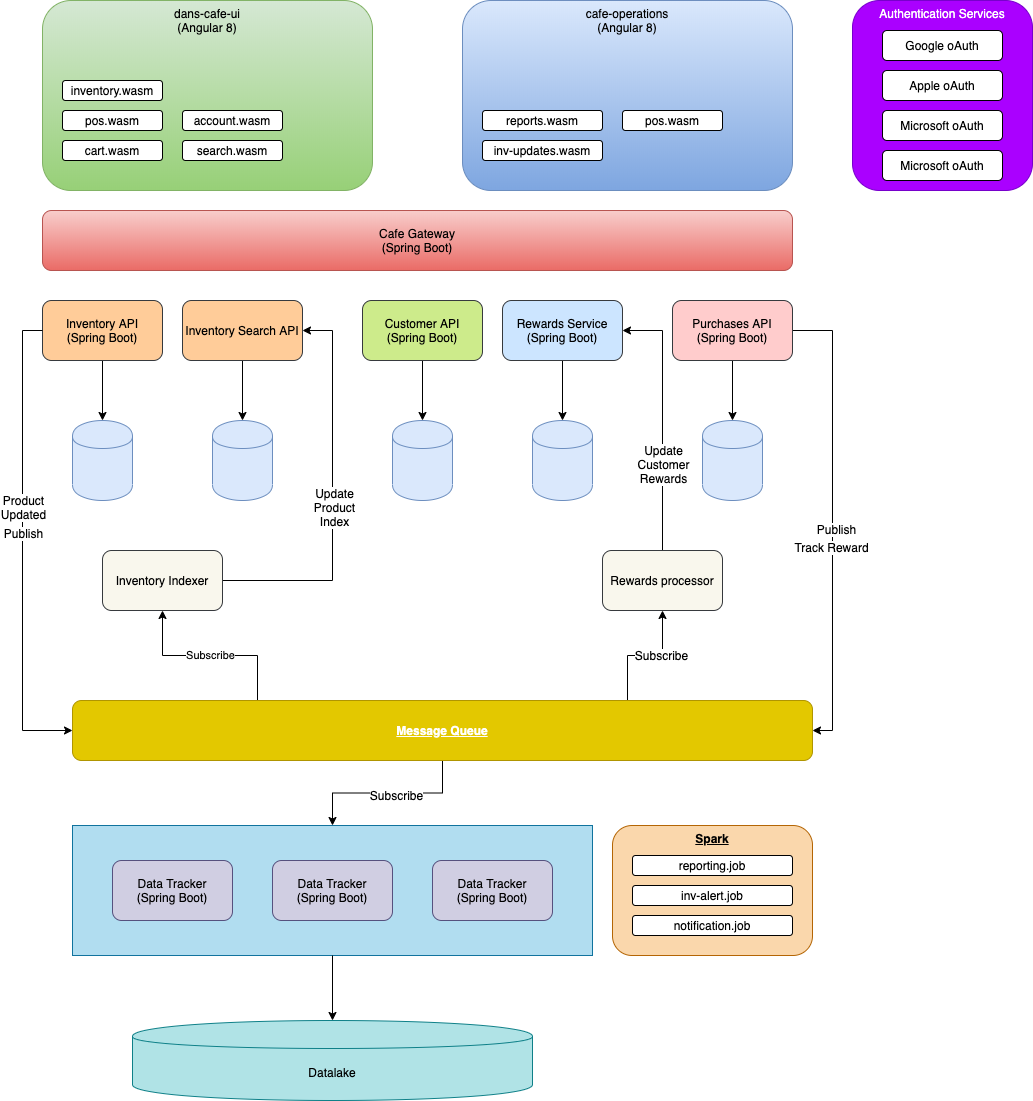

The diagram above was exported from draw.io. Its source (the exported page's mxGraphModel, read from the mxfile embedded in the PNG):
<mxGraphModel dx="2033" dy="693" grid="1" gridSize="10" guides="1" tooltips="1" connect="1" arrows="1" fold="1" page="1" pageScale="1" pageWidth="850" pageHeight="1100" math="0" shadow="0">
  <root>
    <mxCell id="0" />
    <mxCell id="1" parent="0" />
    <mxCell id="dW7oWWPaaVBoY9T_DUUr-25" value="" style="rounded=0;whiteSpace=wrap;html=1;fillColor=#b1ddf0;strokeColor=#10739e;" vertex="1" parent="1">
      <mxGeometry y="885" width="520" height="130" as="geometry" />
    </mxCell>
    <mxCell id="fzEEJf1vVtA_iy2CJOQf-1" value="dans-cafe-ui&lt;br&gt;(Angular 8)" style="rounded=1;whiteSpace=wrap;html=1;verticalAlign=top;gradientColor=#97d077;fillColor=#d5e8d4;strokeColor=#82b366;" parent="1" vertex="1">
      <mxGeometry x="-30" y="60" width="330" height="190" as="geometry" />
    </mxCell>
    <mxCell id="fzEEJf1vVtA_iy2CJOQf-2" value="cafe-operations&lt;br&gt;(Angular 8)" style="rounded=1;whiteSpace=wrap;html=1;verticalAlign=top;gradientColor=#7ea6e0;fillColor=#dae8fc;strokeColor=#6c8ebf;" parent="1" vertex="1">
      <mxGeometry x="390" y="60" width="330" height="190" as="geometry" />
    </mxCell>
    <mxCell id="fzEEJf1vVtA_iy2CJOQf-3" value="Cafe Gateway&lt;br&gt;(Spring Boot)" style="rounded=1;whiteSpace=wrap;html=1;gradientColor=#ea6b66;fillColor=#f8cecc;strokeColor=#b85450;" parent="1" vertex="1">
      <mxGeometry x="-30" y="270" width="750" height="60" as="geometry" />
    </mxCell>
    <mxCell id="fzEEJf1vVtA_iy2CJOQf-9" style="edgeStyle=orthogonalEdgeStyle;rounded=0;orthogonalLoop=1;jettySize=auto;html=1;entryX=0.5;entryY=0;entryDx=0;entryDy=0;" parent="1" source="fzEEJf1vVtA_iy2CJOQf-4" target="fzEEJf1vVtA_iy2CJOQf-8" edge="1">
      <mxGeometry relative="1" as="geometry">
        <mxPoint x="30" y="480" as="targetPoint" />
      </mxGeometry>
    </mxCell>
    <mxCell id="fzEEJf1vVtA_iy2CJOQf-4" value="Inventory API&lt;br&gt;(Spring Boot)" style="rounded=1;whiteSpace=wrap;html=1;fillColor=#ffcc99;strokeColor=#36393d;" parent="1" vertex="1">
      <mxGeometry x="-30" y="360" width="120" height="60" as="geometry" />
    </mxCell>
    <mxCell id="fzEEJf1vVtA_iy2CJOQf-16" style="edgeStyle=orthogonalEdgeStyle;rounded=0;orthogonalLoop=1;jettySize=auto;html=1;entryX=0.5;entryY=0;entryDx=0;entryDy=0;" parent="1" source="fzEEJf1vVtA_iy2CJOQf-5" target="fzEEJf1vVtA_iy2CJOQf-15" edge="1">
      <mxGeometry relative="1" as="geometry" />
    </mxCell>
    <mxCell id="dW7oWWPaaVBoY9T_DUUr-10" style="edgeStyle=orthogonalEdgeStyle;rounded=0;orthogonalLoop=1;jettySize=auto;html=1;entryX=1;entryY=0.5;entryDx=0;entryDy=0;startArrow=none;startFill=0;endArrow=classic;endFill=1;" edge="1" parent="1" source="fzEEJf1vVtA_iy2CJOQf-5" target="dW7oWWPaaVBoY9T_DUUr-1">
      <mxGeometry relative="1" as="geometry">
        <Array as="points">
          <mxPoint x="760" y="390" />
          <mxPoint x="760" y="790" />
        </Array>
      </mxGeometry>
    </mxCell>
    <mxCell id="dW7oWWPaaVBoY9T_DUUr-11" value="Publish" style="text;html=1;align=center;verticalAlign=middle;resizable=0;points=[];labelBackgroundColor=#ffffff;" vertex="1" connectable="0" parent="dW7oWWPaaVBoY9T_DUUr-10">
      <mxGeometry x="0.0367" y="3" relative="1" as="geometry">
        <mxPoint as="offset" />
      </mxGeometry>
    </mxCell>
    <mxCell id="dW7oWWPaaVBoY9T_DUUr-13" value="Track Reward" style="text;html=1;align=center;verticalAlign=middle;resizable=0;points=[];labelBackgroundColor=#ffffff;" vertex="1" connectable="0" parent="dW7oWWPaaVBoY9T_DUUr-10">
      <mxGeometry x="0.1462" y="-2" relative="1" as="geometry">
        <mxPoint y="-8" as="offset" />
      </mxGeometry>
    </mxCell>
    <mxCell id="fzEEJf1vVtA_iy2CJOQf-5" value="Purchases API&lt;br&gt;(Spring Boot)" style="rounded=1;whiteSpace=wrap;html=1;fillColor=#ffcccc;strokeColor=#36393d;" parent="1" vertex="1">
      <mxGeometry x="600" y="360" width="120" height="60" as="geometry" />
    </mxCell>
    <mxCell id="fzEEJf1vVtA_iy2CJOQf-11" style="edgeStyle=orthogonalEdgeStyle;rounded=0;orthogonalLoop=1;jettySize=auto;html=1;entryX=0.5;entryY=0;entryDx=0;entryDy=0;" parent="1" source="fzEEJf1vVtA_iy2CJOQf-6" target="fzEEJf1vVtA_iy2CJOQf-10" edge="1">
      <mxGeometry relative="1" as="geometry" />
    </mxCell>
    <mxCell id="fzEEJf1vVtA_iy2CJOQf-6" value="Customer API&lt;br&gt;(Spring Boot)" style="rounded=1;whiteSpace=wrap;html=1;fillColor=#cdeb8b;strokeColor=#36393d;" parent="1" vertex="1">
      <mxGeometry x="290" y="360" width="120" height="60" as="geometry" />
    </mxCell>
    <mxCell id="fzEEJf1vVtA_iy2CJOQf-13" style="edgeStyle=orthogonalEdgeStyle;rounded=0;orthogonalLoop=1;jettySize=auto;html=1;entryX=0.5;entryY=0;entryDx=0;entryDy=0;" parent="1" source="fzEEJf1vVtA_iy2CJOQf-7" target="fzEEJf1vVtA_iy2CJOQf-12" edge="1">
      <mxGeometry relative="1" as="geometry" />
    </mxCell>
    <mxCell id="fzEEJf1vVtA_iy2CJOQf-7" value="Rewards Service&lt;br&gt;(Spring Boot)" style="rounded=1;whiteSpace=wrap;html=1;fillColor=#cce5ff;strokeColor=#36393d;" parent="1" vertex="1">
      <mxGeometry x="430" y="360" width="120" height="60" as="geometry" />
    </mxCell>
    <mxCell id="fzEEJf1vVtA_iy2CJOQf-8" value="" style="shape=cylinder;whiteSpace=wrap;html=1;boundedLbl=1;backgroundOutline=1;fillColor=#dae8fc;strokeColor=#6c8ebf;" parent="1" vertex="1">
      <mxGeometry y="480" width="60" height="80" as="geometry" />
    </mxCell>
    <mxCell id="fzEEJf1vVtA_iy2CJOQf-10" value="" style="shape=cylinder;whiteSpace=wrap;html=1;boundedLbl=1;backgroundOutline=1;fillColor=#dae8fc;strokeColor=#6c8ebf;" parent="1" vertex="1">
      <mxGeometry x="320" y="480" width="60" height="80" as="geometry" />
    </mxCell>
    <mxCell id="fzEEJf1vVtA_iy2CJOQf-12" value="" style="shape=cylinder;whiteSpace=wrap;html=1;boundedLbl=1;backgroundOutline=1;fillColor=#dae8fc;strokeColor=#6c8ebf;" parent="1" vertex="1">
      <mxGeometry x="460" y="480" width="60" height="80" as="geometry" />
    </mxCell>
    <mxCell id="fzEEJf1vVtA_iy2CJOQf-15" value="" style="shape=cylinder;whiteSpace=wrap;html=1;boundedLbl=1;backgroundOutline=1;fillColor=#dae8fc;strokeColor=#6c8ebf;" parent="1" vertex="1">
      <mxGeometry x="630" y="480" width="60" height="80" as="geometry" />
    </mxCell>
    <mxCell id="fzEEJf1vVtA_iy2CJOQf-17" value="cart.wasm" style="rounded=1;whiteSpace=wrap;html=1;" parent="1" vertex="1">
      <mxGeometry x="-10" y="200" width="100" height="20" as="geometry" />
    </mxCell>
    <mxCell id="fzEEJf1vVtA_iy2CJOQf-18" value="pos.wasm" style="rounded=1;whiteSpace=wrap;html=1;" parent="1" vertex="1">
      <mxGeometry x="-10" y="170" width="100" height="20" as="geometry" />
    </mxCell>
    <mxCell id="fzEEJf1vVtA_iy2CJOQf-19" value="reports.wasm" style="rounded=1;whiteSpace=wrap;html=1;" parent="1" vertex="1">
      <mxGeometry x="410" y="170" width="120" height="20" as="geometry" />
    </mxCell>
    <mxCell id="fzEEJf1vVtA_iy2CJOQf-20" value="Authentication Services" style="rounded=1;whiteSpace=wrap;html=1;verticalAlign=top;fillColor=#aa00ff;strokeColor=#7700CC;fontColor=#ffffff;" parent="1" vertex="1">
      <mxGeometry x="780" y="60" width="180" height="190" as="geometry" />
    </mxCell>
    <mxCell id="fzEEJf1vVtA_iy2CJOQf-21" value="Google oAuth" style="rounded=1;whiteSpace=wrap;html=1;" parent="1" vertex="1">
      <mxGeometry x="810" y="90" width="120" height="30" as="geometry" />
    </mxCell>
    <mxCell id="fzEEJf1vVtA_iy2CJOQf-22" value="Apple oAuth" style="rounded=1;whiteSpace=wrap;html=1;" parent="1" vertex="1">
      <mxGeometry x="810" y="130" width="120" height="30" as="geometry" />
    </mxCell>
    <mxCell id="fzEEJf1vVtA_iy2CJOQf-23" value="Microsoft oAuth" style="rounded=1;whiteSpace=wrap;html=1;" parent="1" vertex="1">
      <mxGeometry x="810" y="170" width="120" height="30" as="geometry" />
    </mxCell>
    <mxCell id="fzEEJf1vVtA_iy2CJOQf-24" value="Microsoft oAuth" style="rounded=1;whiteSpace=wrap;html=1;" parent="1" vertex="1">
      <mxGeometry x="810" y="210" width="120" height="30" as="geometry" />
    </mxCell>
    <mxCell id="fzEEJf1vVtA_iy2CJOQf-25" value="account.wasm" style="rounded=1;whiteSpace=wrap;html=1;" parent="1" vertex="1">
      <mxGeometry x="110" y="170" width="100" height="20" as="geometry" />
    </mxCell>
    <mxCell id="fzEEJf1vVtA_iy2CJOQf-26" value="inv-updates.wasm" style="rounded=1;whiteSpace=wrap;html=1;" parent="1" vertex="1">
      <mxGeometry x="410" y="200" width="120" height="20" as="geometry" />
    </mxCell>
    <mxCell id="fzEEJf1vVtA_iy2CJOQf-27" value="pos.wasm" style="rounded=1;whiteSpace=wrap;html=1;" parent="1" vertex="1">
      <mxGeometry x="550" y="170" width="100" height="20" as="geometry" />
    </mxCell>
    <mxCell id="fzEEJf1vVtA_iy2CJOQf-28" value="Spark" style="rounded=1;whiteSpace=wrap;html=1;verticalAlign=top;fillColor=#fad7ac;strokeColor=#b46504;fontStyle=5" parent="1" vertex="1">
      <mxGeometry x="540" y="885" width="200" height="130" as="geometry" />
    </mxCell>
    <mxCell id="fzEEJf1vVtA_iy2CJOQf-29" value="reporting.job" style="rounded=1;whiteSpace=wrap;html=1;" parent="1" vertex="1">
      <mxGeometry x="560" y="915" width="160" height="20" as="geometry" />
    </mxCell>
    <mxCell id="fzEEJf1vVtA_iy2CJOQf-30" value="inv-alert.job" style="rounded=1;whiteSpace=wrap;html=1;" parent="1" vertex="1">
      <mxGeometry x="560" y="945" width="160" height="20" as="geometry" />
    </mxCell>
    <mxCell id="fzEEJf1vVtA_iy2CJOQf-31" value="notification.job" style="rounded=1;whiteSpace=wrap;html=1;" parent="1" vertex="1">
      <mxGeometry x="560" y="975" width="160" height="20" as="geometry" />
    </mxCell>
    <mxCell id="fzEEJf1vVtA_iy2CJOQf-34" style="edgeStyle=orthogonalEdgeStyle;rounded=0;orthogonalLoop=1;jettySize=auto;html=1;entryX=0.5;entryY=0;entryDx=0;entryDy=0;" parent="1" source="fzEEJf1vVtA_iy2CJOQf-32" target="fzEEJf1vVtA_iy2CJOQf-33" edge="1">
      <mxGeometry relative="1" as="geometry" />
    </mxCell>
    <mxCell id="dW7oWWPaaVBoY9T_DUUr-2" style="edgeStyle=orthogonalEdgeStyle;rounded=0;orthogonalLoop=1;jettySize=auto;html=1;entryX=0;entryY=0.5;entryDx=0;entryDy=0;exitX=0;exitY=0.5;exitDx=0;exitDy=0;" edge="1" parent="1" source="fzEEJf1vVtA_iy2CJOQf-4" target="dW7oWWPaaVBoY9T_DUUr-1">
      <mxGeometry relative="1" as="geometry" />
    </mxCell>
    <mxCell id="dW7oWWPaaVBoY9T_DUUr-6" value="Publish" style="text;html=1;align=center;verticalAlign=middle;resizable=0;points=[];labelBackgroundColor=#ffffff;" vertex="1" connectable="0" parent="dW7oWWPaaVBoY9T_DUUr-2">
      <mxGeometry x="-0.0536" relative="1" as="geometry">
        <mxPoint as="offset" />
      </mxGeometry>
    </mxCell>
    <mxCell id="dW7oWWPaaVBoY9T_DUUr-17" value="Product&lt;br&gt;Updated" style="text;html=1;align=center;verticalAlign=middle;resizable=0;points=[];labelBackgroundColor=#ffffff;" vertex="1" connectable="0" parent="dW7oWWPaaVBoY9T_DUUr-2">
      <mxGeometry x="-0.1643" relative="1" as="geometry">
        <mxPoint as="offset" />
      </mxGeometry>
    </mxCell>
    <mxCell id="fzEEJf1vVtA_iy2CJOQf-32" value="Inventory Search API" style="rounded=1;whiteSpace=wrap;html=1;fillColor=#ffcc99;strokeColor=#36393d;" parent="1" vertex="1">
      <mxGeometry x="110" y="360" width="120" height="60" as="geometry" />
    </mxCell>
    <mxCell id="fzEEJf1vVtA_iy2CJOQf-33" value="" style="shape=cylinder;whiteSpace=wrap;html=1;boundedLbl=1;backgroundOutline=1;fillColor=#dae8fc;strokeColor=#6c8ebf;" parent="1" vertex="1">
      <mxGeometry x="140" y="480" width="60" height="80" as="geometry" />
    </mxCell>
    <mxCell id="dW7oWWPaaVBoY9T_DUUr-3" value="Subscribe" style="edgeStyle=orthogonalEdgeStyle;rounded=0;orthogonalLoop=1;jettySize=auto;html=1;entryX=0.25;entryY=0;entryDx=0;entryDy=0;startArrow=classic;startFill=1;endArrow=none;endFill=0;" edge="1" parent="1" source="fzEEJf1vVtA_iy2CJOQf-35" target="dW7oWWPaaVBoY9T_DUUr-1">
      <mxGeometry relative="1" as="geometry" />
    </mxCell>
    <mxCell id="dW7oWWPaaVBoY9T_DUUr-4" style="edgeStyle=orthogonalEdgeStyle;rounded=0;orthogonalLoop=1;jettySize=auto;html=1;entryX=1;entryY=0.5;entryDx=0;entryDy=0;exitX=1;exitY=0.5;exitDx=0;exitDy=0;" edge="1" parent="1" source="fzEEJf1vVtA_iy2CJOQf-35" target="fzEEJf1vVtA_iy2CJOQf-32">
      <mxGeometry relative="1" as="geometry">
        <Array as="points">
          <mxPoint x="260" y="640" />
          <mxPoint x="260" y="390" />
        </Array>
      </mxGeometry>
    </mxCell>
    <mxCell id="dW7oWWPaaVBoY9T_DUUr-16" value="Update&lt;br&gt;Product&lt;br&gt;Index" style="text;html=1;align=center;verticalAlign=middle;resizable=0;points=[];labelBackgroundColor=#ffffff;" vertex="1" connectable="0" parent="dW7oWWPaaVBoY9T_DUUr-4">
      <mxGeometry x="-0.0571" y="-1" relative="1" as="geometry">
        <mxPoint as="offset" />
      </mxGeometry>
    </mxCell>
    <mxCell id="fzEEJf1vVtA_iy2CJOQf-35" value="Inventory Indexer" style="rounded=1;whiteSpace=wrap;html=1;fillColor=#f9f7ed;strokeColor=#36393d;" parent="1" vertex="1">
      <mxGeometry x="30" y="610" width="120" height="60" as="geometry" />
    </mxCell>
    <mxCell id="fzEEJf1vVtA_iy2CJOQf-39" value="search.wasm" style="rounded=1;whiteSpace=wrap;html=1;" parent="1" vertex="1">
      <mxGeometry x="110" y="200" width="100" height="20" as="geometry" />
    </mxCell>
    <mxCell id="dW7oWWPaaVBoY9T_DUUr-8" style="edgeStyle=orthogonalEdgeStyle;rounded=0;orthogonalLoop=1;jettySize=auto;html=1;entryX=0.5;entryY=1;entryDx=0;entryDy=0;startArrow=none;startFill=0;endArrow=classic;endFill=1;exitX=0.75;exitY=0;exitDx=0;exitDy=0;" edge="1" parent="1" source="dW7oWWPaaVBoY9T_DUUr-1" target="dW7oWWPaaVBoY9T_DUUr-7">
      <mxGeometry relative="1" as="geometry" />
    </mxCell>
    <mxCell id="dW7oWWPaaVBoY9T_DUUr-9" value="Subscribe" style="text;html=1;align=center;verticalAlign=middle;resizable=0;points=[];labelBackgroundColor=#ffffff;" vertex="1" connectable="0" parent="dW7oWWPaaVBoY9T_DUUr-8">
      <mxGeometry x="0.2966" y="2" relative="1" as="geometry">
        <mxPoint as="offset" />
      </mxGeometry>
    </mxCell>
    <mxCell id="dW7oWWPaaVBoY9T_DUUr-20" style="edgeStyle=orthogonalEdgeStyle;rounded=0;orthogonalLoop=1;jettySize=auto;html=1;startArrow=none;startFill=0;endArrow=classic;endFill=1;entryX=0.5;entryY=0;entryDx=0;entryDy=0;" edge="1" parent="1" source="dW7oWWPaaVBoY9T_DUUr-1" target="dW7oWWPaaVBoY9T_DUUr-25">
      <mxGeometry relative="1" as="geometry">
        <mxPoint x="370" y="860" as="targetPoint" />
      </mxGeometry>
    </mxCell>
    <mxCell id="dW7oWWPaaVBoY9T_DUUr-22" value="Subscribe" style="text;html=1;align=center;verticalAlign=middle;resizable=0;points=[];labelBackgroundColor=#ffffff;" vertex="1" connectable="0" parent="dW7oWWPaaVBoY9T_DUUr-20">
      <mxGeometry x="-0.1" y="2" relative="1" as="geometry">
        <mxPoint as="offset" />
      </mxGeometry>
    </mxCell>
    <mxCell id="dW7oWWPaaVBoY9T_DUUr-1" value="Message Queue" style="rounded=1;whiteSpace=wrap;html=1;fillColor=#e3c800;strokeColor=#B09500;fontColor=#ffffff;fontStyle=5" vertex="1" parent="1">
      <mxGeometry y="760" width="740" height="60" as="geometry" />
    </mxCell>
    <mxCell id="dW7oWWPaaVBoY9T_DUUr-12" style="edgeStyle=orthogonalEdgeStyle;rounded=0;orthogonalLoop=1;jettySize=auto;html=1;entryX=1;entryY=0.5;entryDx=0;entryDy=0;startArrow=none;startFill=0;endArrow=classic;endFill=1;" edge="1" parent="1" source="dW7oWWPaaVBoY9T_DUUr-7" target="fzEEJf1vVtA_iy2CJOQf-7">
      <mxGeometry relative="1" as="geometry" />
    </mxCell>
    <mxCell id="dW7oWWPaaVBoY9T_DUUr-15" value="Update&lt;br&gt;Customer&lt;br&gt;Rewards" style="text;html=1;align=center;verticalAlign=middle;resizable=0;points=[];labelBackgroundColor=#ffffff;" vertex="1" connectable="0" parent="dW7oWWPaaVBoY9T_DUUr-12">
      <mxGeometry x="-0.3333" relative="1" as="geometry">
        <mxPoint as="offset" />
      </mxGeometry>
    </mxCell>
    <mxCell id="dW7oWWPaaVBoY9T_DUUr-7" value="Rewards processor" style="rounded=1;whiteSpace=wrap;html=1;fillColor=#f9f7ed;strokeColor=#36393d;" vertex="1" parent="1">
      <mxGeometry x="530" y="610" width="120" height="60" as="geometry" />
    </mxCell>
    <mxCell id="dW7oWWPaaVBoY9T_DUUr-18" value="Datalake" style="shape=cylinder;whiteSpace=wrap;html=1;boundedLbl=1;backgroundOutline=1;fillColor=#b0e3e6;strokeColor=#0e8088;" vertex="1" parent="1">
      <mxGeometry x="60" y="1080" width="400" height="80" as="geometry" />
    </mxCell>
    <mxCell id="dW7oWWPaaVBoY9T_DUUr-21" style="edgeStyle=orthogonalEdgeStyle;rounded=0;orthogonalLoop=1;jettySize=auto;html=1;startArrow=none;startFill=0;endArrow=classic;endFill=1;exitX=0.5;exitY=1;exitDx=0;exitDy=0;" edge="1" parent="1" source="dW7oWWPaaVBoY9T_DUUr-25" target="dW7oWWPaaVBoY9T_DUUr-18">
      <mxGeometry relative="1" as="geometry">
        <mxPoint x="420" y="1030" as="sourcePoint" />
      </mxGeometry>
    </mxCell>
    <mxCell id="dW7oWWPaaVBoY9T_DUUr-19" value="Data Tracker&lt;br&gt;(Spring Boot)" style="rounded=1;whiteSpace=wrap;html=1;fillColor=#d0cee2;strokeColor=#56517e;" vertex="1" parent="1">
      <mxGeometry x="200" y="920" width="120" height="60" as="geometry" />
    </mxCell>
    <mxCell id="dW7oWWPaaVBoY9T_DUUr-23" value="Data Tracker&lt;br&gt;(Spring Boot)" style="rounded=1;whiteSpace=wrap;html=1;fillColor=#d0cee2;strokeColor=#56517e;" vertex="1" parent="1">
      <mxGeometry x="40" y="920" width="120" height="60" as="geometry" />
    </mxCell>
    <mxCell id="dW7oWWPaaVBoY9T_DUUr-24" value="Data Tracker&lt;br&gt;(Spring Boot)" style="rounded=1;whiteSpace=wrap;html=1;fillColor=#d0cee2;strokeColor=#56517e;" vertex="1" parent="1">
      <mxGeometry x="360" y="920" width="120" height="60" as="geometry" />
    </mxCell>
    <mxCell id="73Uh6IbtSkCYfBpnOf7f-1" value="inventory.wasm" style="rounded=1;whiteSpace=wrap;html=1;" vertex="1" parent="1">
      <mxGeometry x="-10" y="140" width="100" height="20" as="geometry" />
    </mxCell>
  </root>
</mxGraphModel>